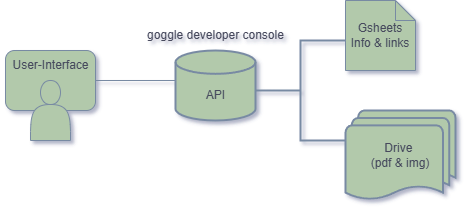

The diagram above was exported from draw.io. Its source (the exported page's mxGraphModel, read from the mxfile embedded in the PNG):
<mxGraphModel dx="910" dy="569" grid="1" gridSize="12" guides="1" tooltips="1" connect="1" arrows="1" fold="1" page="1" pageScale="1" pageWidth="850" pageHeight="1100" background="#FFFFFF" math="0" shadow="1">
  <root>
    <mxCell id="0" />
    <mxCell id="1" parent="0" />
    <mxCell id="foouuXRESxQuJkMSAP-k-1" value="" style="rounded=1;whiteSpace=wrap;html=1;strokeColor=#788AA3;labelBackgroundColor=none;fillColor=#B2C9AB;fontColor=#46495D;" vertex="1" parent="1">
      <mxGeometry x="180" y="120" width="90" height="60" as="geometry" />
    </mxCell>
    <mxCell id="foouuXRESxQuJkMSAP-k-2" value="" style="shape=actor;whiteSpace=wrap;html=1;labelBackgroundColor=none;fillColor=#B2C9AB;strokeColor=#788AA3;fontColor=#46495D;" vertex="1" parent="1">
      <mxGeometry x="205" y="150" width="40" height="60" as="geometry" />
    </mxCell>
    <mxCell id="foouuXRESxQuJkMSAP-k-3" value="" style="strokeWidth=2;html=1;shape=mxgraph.flowchart.database;whiteSpace=wrap;labelBackgroundColor=none;fillColor=#B2C9AB;strokeColor=#788AA3;fontColor=#46495D;" vertex="1" parent="1">
      <mxGeometry x="350" y="120" width="80" height="70" as="geometry" />
    </mxCell>
    <mxCell id="foouuXRESxQuJkMSAP-k-4" value="" style="endArrow=none;html=1;rounded=0;fillColor=#B2C9AB;labelBackgroundColor=none;strokeColor=#788AA3;fontColor=default;" edge="1" parent="1">
      <mxGeometry relative="1" as="geometry">
        <mxPoint x="270" y="150" as="sourcePoint" />
        <mxPoint x="350" y="150" as="targetPoint" />
      </mxGeometry>
    </mxCell>
    <mxCell id="foouuXRESxQuJkMSAP-k-5" value="" style="strokeWidth=2;html=1;shape=mxgraph.flowchart.annotation_2;align=left;labelPosition=right;pointerEvents=1;labelBackgroundColor=none;fillColor=#B2C9AB;strokeColor=#788AA3;fontColor=#46495D;" vertex="1" parent="1">
      <mxGeometry x="430" y="110" width="90" height="100" as="geometry" />
    </mxCell>
    <mxCell id="foouuXRESxQuJkMSAP-k-6" value="Gsheets&lt;div&gt;Info &amp;amp; links&lt;/div&gt;" style="shape=note;size=20;whiteSpace=wrap;html=1;labelBackgroundColor=none;fillColor=#B2C9AB;strokeColor=#788AA3;fontColor=#46495D;" vertex="1" parent="1">
      <mxGeometry x="520" y="70" width="70" height="70" as="geometry" />
    </mxCell>
    <mxCell id="foouuXRESxQuJkMSAP-k-7" value="Drive&amp;nbsp;&lt;div&gt;&amp;nbsp;(pdf &amp;amp; img)&amp;nbsp;&lt;/div&gt;" style="strokeWidth=2;html=1;shape=mxgraph.flowchart.multi-document;whiteSpace=wrap;labelBackgroundColor=none;fillColor=#B2C9AB;strokeColor=#788AA3;fontColor=#46495D;" vertex="1" parent="1">
      <mxGeometry x="520" y="180" width="110" height="90" as="geometry" />
    </mxCell>
    <mxCell id="foouuXRESxQuJkMSAP-k-8" value="API" style="text;html=1;align=center;verticalAlign=middle;resizable=0;points=[];autosize=1;strokeColor=none;fillColor=none;labelBackgroundColor=none;fontColor=#46495D;" vertex="1" parent="1">
      <mxGeometry x="370" y="150" width="40" height="30" as="geometry" />
    </mxCell>
    <mxCell id="foouuXRESxQuJkMSAP-k-9" value="User-Interface" style="text;html=1;align=center;verticalAlign=middle;resizable=0;points=[];autosize=1;strokeColor=none;fillColor=none;labelBackgroundColor=none;fontColor=#46495D;" vertex="1" parent="1">
      <mxGeometry x="175" y="120" width="100" height="30" as="geometry" />
    </mxCell>
    <mxCell id="foouuXRESxQuJkMSAP-k-10" value="goggle developer console" style="text;html=1;align=center;verticalAlign=middle;resizable=0;points=[];autosize=1;strokeColor=none;fillColor=none;labelBackgroundColor=none;fontColor=#46495D;" vertex="1" parent="1">
      <mxGeometry x="310" y="90" width="160" height="30" as="geometry" />
    </mxCell>
  </root>
</mxGraphModel>